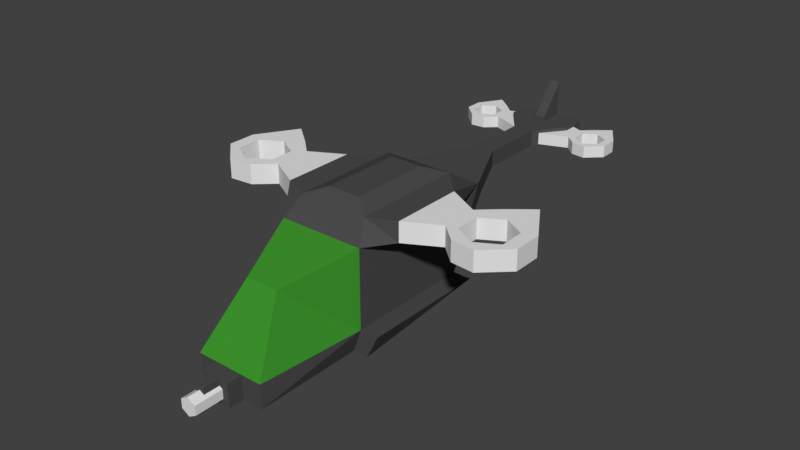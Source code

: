 # Source: HoverStrike.blend  (saved by Blender 2.79.0; exported with 4.5.12 LTS)
import bpy
from mathutils import Matrix  # noqa: F401  (used for matrix-valued properties, if any)

bpy.ops.wm.read_factory_settings(use_empty=True)
scene = bpy.context.scene
scene.name = 'Scene'

# ---- collections
col_collection_1 = bpy.data.collections.new('Collection 1'); scene.collection.children.link(col_collection_1)

# ---- materials (node trees are filled in below, after node groups)
mat_material_001 = bpy.data.materials.new('Material.001')
mat_material_001.alpha_threshold = 0.0
mat_material_001.use_transparent_shadow = False
mat_material_001.diffuse_color = (0.07324, 0.07324, 0.07324, 1.0)
mat_material_001.roughness = 0.5
mat_material_001.specular_intensity = 0.0
mat_material_002 = bpy.data.materials.new('Material.002')
mat_material_002.alpha_threshold = 0.0
mat_material_002.use_transparent_shadow = False
mat_material_002.diffuse_color = (0.04786, 0.2957, 0.02614, 1.0)
mat_material_002.roughness = 0.5
mat_material_002.specular_intensity = 0.0
mat_material_003 = bpy.data.materials.new('Material.003')
mat_material_003.alpha_threshold = 0.0
mat_material_003.use_transparent_shadow = False
mat_material_003.roughness = 0.5

# ---- material node trees

# ---- world
world_world = bpy.data.worlds.new('World'); scene.world = world_world
world_world.color = (0.05088, 0.05088, 0.05088)
world_world.use_sun_shadow = False
world_world.sun_shadow_jitter_overblur = 0.0
world_world.cycles.sampling_method = 'MANUAL'

# ---- meshes
me_cube_005 = bpy.data.meshes.new('Cube.005')
me_cube_005.from_pydata([(-0.2215, 3.655, 0.3318), (-0.2215, 3.006, 0.3318), (-0.2215, 3.655, 0.5073), (-0.2215, 3.006, 0.5073), (-1.227, 3.204, 0.5073), (-1.227, 3.457, 0.5073), (-1.008, 2.999, 0.5073), (-1.008, 3.81, 0.5073), (-1.008, 2.999, 0.3318), (-1.008, 3.81, 0.3318), (-0.7985, 3.02, 0.5073), (-0.7985, 3.02, 0.3318), (-0.7985, 3.641, 0.3318), (-0.7985, 3.641, 0.5073), (-0.6366, 3.168, 0.5073), (-0.6366, 3.493, 0.5073), (-0.6366, 3.168, 0.3318), (-0.6366, 3.493, 0.3318), (-1.227, 3.457, 0.3318), (-1.227, 3.204, 0.3318), (-0.7332, 3.411, 0.3318), (-0.7332, 3.411, 0.5073), (-0.7332, 3.192, 0.3318), (-0.7332, 3.192, 0.5073), (-1.112, 3.411, 0.3318), (-1.008, 3.47, 0.3318), (-1.112, 3.411, 0.5073), (-1.112, 3.192, 0.3318), (-1.112, 3.192, 0.5073), (-1.008, 3.132, 0.5073), (-0.9225, 3.52, 0.5073), (-1.008, 3.47, 0.5073), (-0.9225, 3.52, 0.3318), (-1.008, 3.132, 0.3318), (-0.9225, 3.083, 0.3318), (-0.9225, 3.083, 0.5073), (-0.7985, 3.448, 0.5073), (-0.7985, 3.154, 0.3318), (-0.7985, 3.154, 0.5073), (-0.7985, 3.448, 0.3318)], [], [(0, 17, 15, 2), (19, 4, 5, 18), (16, 11, 37, 22, 20, 39, 12, 17), (10, 6, 8, 11), (3, 14, 16, 1), (8, 19, 18, 9, 25, 24, 27, 33), (12, 9, 7, 13), (1, 16, 17, 0), (6, 4, 19, 8), (11, 8, 33, 34, 37), (2, 15, 14, 3), (13, 7, 31, 30, 36), (7, 5, 4, 6, 29, 28, 26, 31), (14, 10, 11, 16), (9, 18, 5, 7), (17, 12, 13, 15), (15, 13, 36, 21, 23, 38, 10, 14), (27, 24, 26, 28), (32, 39, 20, 21, 36, 30), (20, 22, 23, 21), (34, 33, 27, 28, 29, 35), (22, 37, 34, 35, 38, 23), (29, 6, 10, 38, 35), (25, 9, 12, 39, 32), (24, 25, 32, 30, 31, 26), (2, 3, 1, 0)])
me_cube_005.use_remesh_preserve_volume = False
me_cube_005.use_remesh_preserve_attributes = False
me_cube_005.use_mirror_vertex_groups = False
me_cube_005.update()
me_cube_004 = bpy.data.meshes.new('Cube.004')
me_cube_004.from_pydata([(0.2215, 3.655, 0.3318), (0.2215, 3.006, 0.3318), (0.2215, 3.655, 0.5073), (0.2215, 3.006, 0.5073), (1.227, 3.204, 0.5073), (1.227, 3.457, 0.5073), (1.008, 2.999, 0.5073), (1.008, 3.81, 0.5073), (1.008, 2.999, 0.3318), (1.008, 3.81, 0.3318), (0.7985, 3.02, 0.5073), (0.7985, 3.02, 0.3318), (0.7985, 3.641, 0.3318), (0.7985, 3.641, 0.5073), (0.6366, 3.168, 0.5073), (0.6366, 3.493, 0.5073), (0.6366, 3.168, 0.3318), (0.6366, 3.493, 0.3318), (1.227, 3.457, 0.3318), (1.227, 3.204, 0.3318), (0.7332, 3.411, 0.3318), (0.7332, 3.411, 0.5073), (0.7332, 3.192, 0.3318), (0.7332, 3.192, 0.5073), (1.112, 3.411, 0.3318), (1.008, 3.47, 0.3318), (1.112, 3.411, 0.5073), (1.112, 3.192, 0.3318), (1.112, 3.192, 0.5073), (1.008, 3.132, 0.5073), (0.9225, 3.52, 0.5073), (1.008, 3.47, 0.5073), (0.9225, 3.52, 0.3318), (1.008, 3.132, 0.3318), (0.9225, 3.083, 0.3318), (0.9225, 3.083, 0.5073), (0.7985, 3.448, 0.5073), (0.7985, 3.154, 0.3318), (0.7985, 3.154, 0.5073), (0.7985, 3.448, 0.3318)], [], [(0, 2, 15, 17), (19, 18, 5, 4), (16, 17, 12, 39, 20, 22, 37, 11), (10, 11, 8, 6), (3, 1, 16, 14), (8, 33, 27, 24, 25, 9, 18, 19), (12, 13, 7, 9), (1, 0, 17, 16), (6, 8, 19, 4), (11, 37, 34, 33, 8), (2, 3, 14, 15), (13, 36, 30, 31, 7), (7, 31, 26, 28, 29, 6, 4, 5), (14, 16, 11, 10), (9, 7, 5, 18), (17, 15, 13, 12), (15, 14, 10, 38, 23, 21, 36, 13), (27, 28, 26, 24), (32, 30, 36, 21, 20, 39), (20, 21, 23, 22), (34, 35, 29, 28, 27, 33), (22, 23, 38, 35, 34, 37), (29, 35, 38, 10, 6), (25, 32, 39, 12, 9), (24, 26, 31, 30, 32, 25), (2, 0, 1, 3)])
me_cube_004.use_remesh_preserve_volume = False
me_cube_004.use_remesh_preserve_attributes = False
me_cube_004.use_mirror_vertex_groups = False
me_cube_004.update()
me_cube_003 = bpy.data.meshes.new('Cube.003')
me_cube_003.from_pydata([(-0.9094, 0.01226, 0.5554), (-0.9094, -1.074, 0.5554), (-0.9094, 0.01226, 0.8491), (-0.9094, -1.074, 0.8491), (-2.392, -0.742, 0.8491), (-2.392, -0.3197, 0.8491), (-2.025, -1.085, 0.8491), (-2.025, 0.2722, 0.8491), (-2.025, -1.085, 0.5554), (-2.025, 0.2722, 0.5554), (-1.674, -1.05, 0.8491), (-1.674, -1.05, 0.5554), (-1.674, -0.01124, 0.5554), (-1.674, -0.01124, 0.8491), (-1.403, -0.8033, 0.8491), (-1.403, -0.2584, 0.8491), (-1.403, -0.8033, 0.5554), (-1.403, -0.2584, 0.5554), (-2.392, -0.3197, 0.5554), (-2.392, -0.742, 0.5554), (-1.565, -0.3971, 0.5554), (-1.565, -0.3971, 0.8491), (-1.565, -0.7628, 0.5554), (-1.565, -0.7628, 0.8491), (-2.199, -0.3971, 0.5554), (-2.025, -0.2968, 0.5554), (-2.199, -0.3971, 0.8491), (-2.199, -0.7628, 0.5554), (-2.199, -0.7628, 0.8491), (-2.025, -0.8631, 0.8491), (-1.882, -0.2142, 0.8491), (-2.025, -0.2968, 0.8491), (-1.882, -0.2142, 0.5554), (-2.025, -0.8631, 0.5554), (-1.882, -0.9457, 0.5554), (-1.882, -0.9457, 0.8491), (-1.674, -0.334, 0.8491), (-1.674, -0.8259, 0.5554), (-1.674, -0.8259, 0.8491), (-1.674, -0.334, 0.5554)], [], [(0, 17, 15, 2), (19, 4, 5, 18), (16, 11, 37, 22, 20, 39, 12, 17), (10, 6, 8, 11), (3, 14, 16, 1), (8, 19, 18, 9, 25, 24, 27, 33), (12, 9, 7, 13), (1, 16, 17, 0), (6, 4, 19, 8), (11, 8, 33, 34, 37), (2, 15, 14, 3), (13, 7, 31, 30, 36), (7, 5, 4, 6, 29, 28, 26, 31), (14, 10, 11, 16), (9, 18, 5, 7), (17, 12, 13, 15), (15, 13, 36, 21, 23, 38, 10, 14), (27, 24, 26, 28), (32, 39, 20, 21, 36, 30), (20, 22, 23, 21), (34, 33, 27, 28, 29, 35), (22, 37, 34, 35, 38, 23), (29, 6, 10, 38, 35), (25, 9, 12, 39, 32), (24, 25, 32, 30, 31, 26), (2, 3, 1, 0)])
me_cube_003.use_remesh_preserve_volume = False
me_cube_003.use_remesh_preserve_attributes = False
me_cube_003.use_mirror_vertex_groups = False
me_cube_003.update()
me_cube_002 = bpy.data.meshes.new('Cube.002')
me_cube_002.from_pydata([(0.9094, 0.01226, 0.5554), (0.9094, -1.074, 0.5554), (0.9094, 0.01226, 0.8491), (0.9094, -1.074, 0.8491), (2.392, -0.742, 0.8491), (2.392, -0.3197, 0.8491), (2.025, -1.085, 0.8491), (2.025, 0.2722, 0.8491), (2.025, -1.085, 0.5554), (2.025, 0.2722, 0.5554), (1.674, -1.05, 0.8491), (1.674, -1.05, 0.5554), (1.674, -0.01124, 0.5554), (1.674, -0.01124, 0.8491), (1.403, -0.8033, 0.8491), (1.403, -0.2584, 0.8491), (1.403, -0.8033, 0.5554), (1.403, -0.2584, 0.5554), (2.392, -0.3197, 0.5554), (2.392, -0.742, 0.5554), (1.565, -0.3971, 0.5554), (1.565, -0.3971, 0.8491), (1.565, -0.7628, 0.5554), (1.565, -0.7628, 0.8491), (2.199, -0.3971, 0.5554), (2.025, -0.2968, 0.5554), (2.199, -0.3971, 0.8491), (2.199, -0.7628, 0.5554), (2.199, -0.7628, 0.8491), (2.025, -0.8631, 0.8491), (1.882, -0.2142, 0.8491), (2.025, -0.2968, 0.8491), (1.882, -0.2142, 0.5554), (2.025, -0.8631, 0.5554), (1.882, -0.9457, 0.5554), (1.882, -0.9457, 0.8491), (1.674, -0.334, 0.8491), (1.674, -0.8259, 0.5554), (1.674, -0.8259, 0.8491), (1.674, -0.334, 0.5554)], [], [(0, 2, 15, 17), (19, 18, 5, 4), (16, 17, 12, 39, 20, 22, 37, 11), (10, 11, 8, 6), (3, 1, 16, 14), (8, 33, 27, 24, 25, 9, 18, 19), (12, 13, 7, 9), (1, 0, 17, 16), (6, 8, 19, 4), (11, 37, 34, 33, 8), (2, 3, 14, 15), (13, 36, 30, 31, 7), (7, 31, 26, 28, 29, 6, 4, 5), (14, 16, 11, 10), (9, 7, 5, 18), (17, 15, 13, 12), (15, 14, 10, 38, 23, 21, 36, 13), (27, 28, 26, 24), (32, 30, 36, 21, 20, 39), (20, 21, 23, 22), (34, 35, 29, 28, 27, 33), (22, 23, 38, 35, 34, 37), (29, 35, 38, 10, 6), (25, 32, 39, 12, 9), (24, 26, 31, 30, 32, 25), (2, 0, 1, 3)])
me_cube_002.use_remesh_preserve_volume = False
me_cube_002.use_remesh_preserve_attributes = False
me_cube_002.use_mirror_vertex_groups = False
me_cube_002.update()
me_cube_001 = bpy.data.meshes.new('Cube.001')
me_cube_001.from_pydata([(-0.6348, -1.482, -0.5945), (-0.6348, -1.482, 0.5554), (-0.6348, 0.4203, -0.5945), (-0.6348, 0.9149, 0.5554), (0.6348, -1.482, -0.5945), (0.6348, -1.482, 0.5554), (0.6348, 0.4203, -0.5945), (0.6348, 0.9149, 0.5554), (-0.5163, 1.161, 0.5554), (-0.5163, 1.161, 0.3141), (0.5163, 1.161, 0.3141), (0.5163, 1.161, 0.5554), (-0.1536, 1.918, 0.5554), (-0.1536, 1.918, 0.3141), (0.1536, 1.918, 0.3141), (0.1536, 1.918, 0.5554), (-0.1536, 2.924, 0.5554), (-0.1536, 2.924, 0.3141), (0.1536, 2.924, 0.3141), (0.1536, 2.924, 0.5554), (-0.4852, 3.364, 0.5554), (-0.4852, 3.364, 0.3141), (0.4852, 3.364, 0.3141), (0.4852, 3.364, 0.5554), (-0.4852, 3.734, 0.5554), (-0.4852, 3.734, 0.3141), (0.4852, 3.734, 0.3141), (0.4852, 3.734, 0.5554), (-0.5163, -3.087, -0.5945), (-0.2477, -2.494, 0.2853), (0.2477, -2.494, 0.2853), (0.5163, -3.087, -0.5945), (-0.5163, -1.245, 0.8491), (-0.5163, 0.4203, 0.8491), (0.5163, 0.4203, 0.8491), (0.5163, -1.245, 0.8491), (-0.9094, -1.074, 0.5554), (-0.9094, 0.01226, 0.5554), (0.9094, 0.01226, 0.5554), (0.9094, -1.074, 0.5554), (-0.9094, -1.074, 0.8491), (-0.9094, 0.01226, 0.8491), (0.9094, 0.01226, 0.8491), (0.9094, -1.074, 0.8491), (-0.5163, 0.4203, -0.7237), (-0.5163, -1.482, -0.946), (0.5163, 0.4203, -0.7237), (0.5163, -1.482, -0.946), (-0.5163, -3.087, -0.946), (0.5163, -3.087, -0.946), (-0.908, 0.4203, -0.5945), (-0.908, -1.482, -0.5945), (0.908, -1.482, -0.5945), (0.908, 0.4203, -0.5945), (-0.7385, 0.4203, -0.7237), (-0.7385, -1.482, -0.946), (0.7385, -1.482, -0.946), (0.7385, 0.4203, -0.7237), (-1.713e-08, -2.901, -0.6498), (-1.713e-08, -3.732, -0.6498), (0.1175, -2.901, -0.7177), (0.1175, -3.732, -0.7177), (0.1175, -2.901, -0.8534), (0.1175, -3.732, -0.8534), (-2.899e-08, -2.901, -0.9212), (-2.899e-08, -3.732, -0.9212), (-0.1175, -2.901, -0.8534), (-0.1175, -3.732, -0.8534), (-0.1175, -2.901, -0.7177), (-0.1175, -3.732, -0.7177), (-0.2131, -3.087, -0.5945), (0.2131, -3.087, -0.5945), (-0.2131, -3.087, -0.946), (0.2131, -3.087, -0.946), (-0.2131, -3.311, -0.5945), (0.2131, -3.311, -0.5945), (-0.2131, -3.311, -0.946), (0.2131, -3.311, -0.946), (-0.2422, -1.04, 0.9571), (-0.2422, 0.1571, 0.9571), (0.2422, 0.1571, 0.9571), (0.2422, -1.04, 0.9571), (-0.06846, -3.311, -0.6022), (0.06846, -3.311, -0.6022), (-0.06846, -3.311, -0.7997), (0.06846, -3.311, -0.7997), (-0.06846, -3.548, -0.6022), (0.06846, -3.548, -0.6022), (-0.06846, -3.548, -0.7997), (0.06846, -3.548, -0.7997), (-0.07582, 3.364, 0.5554), (0.07582, 3.364, 0.5554), (-0.07582, 3.734, 0.5554), (0.07582, 3.734, 0.5554), (-0.07582, 3.364, 0.6127), (0.07582, 3.364, 0.6127), (-0.07582, 3.734, 1.072), (0.07582, 3.734, 1.072)], [], [(0, 1, 3, 2), (3, 7, 11, 8), (6, 7, 5, 4), (5, 1, 29, 30), (0, 2, 50, 51), (35, 5, 39, 43), (10, 9, 13, 14), (2, 3, 8, 9), (7, 6, 10, 11), (6, 2, 9, 10), (12, 15, 19, 16), (8, 11, 15, 12), (9, 8, 12, 13), (11, 10, 14, 15), (19, 18, 22, 23), (13, 12, 16, 17), (15, 14, 18, 19), (14, 13, 17, 18), (27, 24, 92, 93), (18, 17, 21, 22), (16, 19, 23, 20), (17, 16, 20, 21), (25, 24, 27, 26), (21, 20, 24, 25), (23, 22, 26, 27), (22, 21, 25, 26), (31, 30, 29, 28), (4, 5, 30, 31), (1, 0, 28, 29), (4, 47, 56, 52), (35, 34, 80, 81), (1, 5, 35, 32), (7, 3, 33, 34), (3, 1, 36, 37), (37, 36, 40, 41), (1, 32, 40, 36), (34, 35, 43, 42), (32, 33, 41, 40), (7, 34, 42, 38), (33, 3, 37, 41), (5, 7, 38, 39), (44, 46, 47, 45), (45, 47, 49, 48), (4, 31, 49, 47), (48, 49, 73, 72), (28, 0, 45, 48), (2, 6, 46, 44), (53, 52, 56, 57), (51, 50, 54, 55), (47, 46, 57, 56), (6, 4, 52, 53), (44, 45, 55, 54), (46, 6, 53, 57), (45, 0, 51, 55), (2, 44, 54, 50), (58, 59, 61, 60), (60, 61, 63, 62), (62, 63, 65, 64), (64, 65, 67, 66), (61, 59, 69, 67, 65, 63), (66, 67, 69, 68), (68, 69, 59, 58), (58, 60, 62, 64, 66, 68), (73, 71, 75, 77), (28, 48, 72, 70), (31, 28, 70, 71), (49, 31, 71, 73), (74, 76, 84, 82), (71, 70, 74, 75), (70, 72, 76, 74), (72, 73, 77, 76), (80, 79, 78, 81), (33, 32, 78, 79), (32, 35, 81, 78), (34, 33, 79, 80), (85, 83, 87, 89), (76, 77, 85, 84), (77, 75, 83, 85), (75, 74, 82, 83), (87, 86, 88, 89), (83, 82, 86, 87), (82, 84, 88, 86), (84, 85, 89, 88), (91, 93, 97, 95), (20, 23, 91, 90), (24, 20, 90, 92), (23, 27, 93, 91), (94, 95, 97, 96), (90, 91, 95, 94), (92, 90, 94, 96), (93, 92, 96, 97)])
me_cube_001.polygons.foreach_set('material_index', [0, 0, 0, 1, 0, 0, 0, 0, 0, 0, 0, 0, 0, 0, 0, 0, 0, 0, 0, 0, 0, 0, 0, 0, 0, 0, 1, 1, 1, 0, 0, 0, 0, 0, 0, 0, 0, 0, 0, 0, 0, 0, 0, 0, 0, 0, 0, 0, 0, 0, 0, 0, 0, 0, 0, 2, 2, 2, 2, 2, 2, 2, 2, 0, 0, 0, 0, 0, 0, 0, 0, 0, 0, 0, 0, 0, 0, 0, 0, 0, 0, 0, 0, 0, 0, 0, 0, 0, 0, 0, 0])
me_cube_001.materials.append(mat_material_001)
me_cube_001.materials.append(mat_material_002)
me_cube_001.materials.append(mat_material_003)
me_cube_001.use_remesh_preserve_volume = False
me_cube_001.use_remesh_preserve_attributes = False
me_cube_001.use_mirror_vertex_groups = False
me_cube_001.update()

# ---- objects
ob_cube_004 = bpy.data.objects.new('Cube.004', me_cube_005)
ob_cube_003 = bpy.data.objects.new('Cube.003', me_cube_004)
ob_cube_002 = bpy.data.objects.new('Cube.002', me_cube_003)
ob_cube_001 = bpy.data.objects.new('Cube.001', me_cube_002)
ob_cube = bpy.data.objects.new('Cube', me_cube_001)

# ---- transforms, parenting, visibility, modifiers, constraints
ob_cube_004.location = (0.0, 0.0, 0.0)
ob_cube_004.lineart.crease_threshold = 0.0
ob_cube_003.location = (0.0, 0.0, 0.0)
ob_cube_003.lineart.crease_threshold = 0.0
ob_cube_002.location = (0.0, 0.0, 0.0)
ob_cube_002.lineart.crease_threshold = 0.0
ob_cube_001.location = (0.0, 0.0, 0.0)
ob_cube_001.lineart.crease_threshold = 0.0
ob_cube.location = (0.0, 0.0, 0.0)
ob_cube.lineart.crease_threshold = 0.0

# ---- collection membership
col_collection_1.objects.link(ob_cube_004)
col_collection_1.objects.link(ob_cube_003)
col_collection_1.objects.link(ob_cube_002)
col_collection_1.objects.link(ob_cube_001)
col_collection_1.objects.link(ob_cube)

# ---- scene / render settings (as saved in the file)
scene.frame_start = 1; scene.frame_end = 250; scene.frame_set(1)
scene.render.engine = 'BLENDER_EEVEE_NEXT'
scene.render.resolution_percentage = 50
scene.render.dither_intensity = 0.0
scene.cycles.use_denoising = False
scene.cycles.samples = 128
scene.cycles.sampling_pattern = 'TABULATED_SOBOL'
scene.cycles.use_adaptive_sampling = False
scene.cycles.use_light_tree = False
scene.cycles.blur_glossy = 0.0
scene.cycles.sample_clamp_indirect = 0.0
scene.view_settings.view_transform = 'Standard'
bpy.context.view_layer.update()

# ---- added for rendering (the .blend has no active camera and no usable light): camera, sun
cam_auto = bpy.data.cameras.new('AutoCamera')
cam_auto.lens = 50.0
cam_auto.sensor_width = 36.0
cam_auto.clip_end = 1000.0
ob_auto_camera = bpy.data.objects.new('AutoCamera', cam_auto)
scene.collection.objects.link(ob_auto_camera)
ob_auto_camera.location = (8.47204, -10.127, 6.84085)
ob_auto_camera.rotation_euler = (1.09748, -7.21219e-08, 0.694738)
scene.camera = ob_auto_camera
light_auto_sun = bpy.data.lights.new('AutoSun', 'SUN')
light_auto_sun.energy = 3.0
light_auto_sun.angle = 0.0523599
ob_auto_sun = bpy.data.objects.new('AutoSun', light_auto_sun)
scene.collection.objects.link(ob_auto_sun)
ob_auto_sun.rotation_euler = (0.872665, 0.174533, 0.523599)
bpy.context.view_layer.update()
